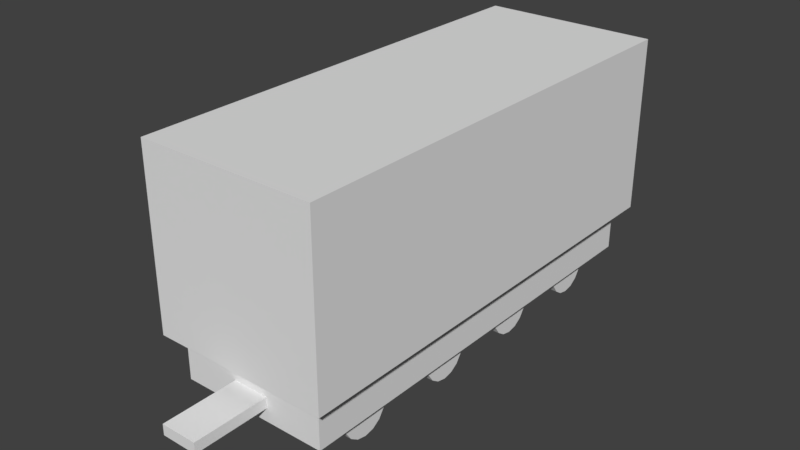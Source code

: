 # Source: boxcar.blend  (saved by Blender 2.78.0; exported with 4.5.12 LTS)
import bpy
from mathutils import Matrix  # noqa: F401  (used for matrix-valued properties, if any)

bpy.ops.wm.read_factory_settings(use_empty=True)
scene = bpy.context.scene
scene.name = 'Scene'

# ---- collections
col_collection_1 = bpy.data.collections.new('Collection 1'); scene.collection.children.link(col_collection_1)

# ---- materials (node trees are filled in below, after node groups)
mat_material = bpy.data.materials.new('Material')
mat_material.alpha_threshold = 0.0
mat_material.use_transparent_shadow = False
mat_material.roughness = 0.5
mat_material.line_color = (0.0, 0.0, 0.0, 1.0)

# ---- material node trees

# ---- world
world_world = bpy.data.worlds.new('World'); scene.world = world_world
world_world.color = (0.05088, 0.05088, 0.05088)
world_world.use_sun_shadow = False
world_world.sun_shadow_jitter_overblur = 0.0
world_world.cycles.sampling_method = 'MANUAL'

# ---- meshes
me_cube_002 = bpy.data.meshes.new('Cube.002')
me_cube_002.from_pydata([(1.0, 1.0, -1.0), (1.0, -1.0, -1.0), (-1.0, -1.0, -1.0), (-1.0, 1.0, -1.0), (1.0, 1.0, 1.0), (1.0, -1.0, 1.0), (-1.0, -1.0, 1.0), (-1.0, 1.0, 1.0)], [], [(0, 1, 2, 3), (4, 7, 6, 5), (0, 4, 5, 1), (1, 5, 6, 2), (2, 6, 7, 3), (4, 0, 3, 7)])
me_cube_002.materials.append(mat_material)
me_cube_002.use_remesh_preserve_volume = False
me_cube_002.use_remesh_preserve_attributes = False
me_cube_002.use_mirror_vertex_groups = False
me_cube_002.update()
me_cube_001 = bpy.data.meshes.new('Cube.001')
me_cube_001.from_pydata([(1.0, 1.0, -1.0), (1.0, -1.0, -1.0), (-1.0, -1.0, -1.0), (-1.0, 1.0, -1.0), (1.0, 1.0, 1.0), (1.0, -1.0, 1.0), (-1.0, -1.0, 1.0), (-1.0, 1.0, 1.0)], [], [(0, 1, 2, 3), (4, 7, 6, 5), (0, 4, 5, 1), (1, 5, 6, 2), (2, 6, 7, 3), (4, 0, 3, 7)])
me_cube_001.materials.append(mat_material)
me_cube_001.use_remesh_preserve_volume = False
me_cube_001.use_remesh_preserve_attributes = False
me_cube_001.use_mirror_vertex_groups = False
me_cube_001.update()
me_cube_012 = bpy.data.meshes.new('Cube.012')
me_cube_012.from_pydata([(-1.0, 0.8221, 0.3132), (-1.0, -0.8221, -1.331), (-1.0, -0.8221, 0.3132), (-1.0, 0.8221, -1.331), (-1.0, 7.119e-17, -1.671), (-1.0, -1.163, -0.5088), (-1.0, -2.136e-16, 0.6537), (-1.0, 1.163, -0.5088), (-1.0, 0.0, -0.5088), (-1.0, 0.4449, -1.583), (-1.0, -1.074, -0.9537), (-1.0, 0.4449, 0.5652), (-1.0, 1.074, -0.9537), (-1.0, -0.4449, -1.583), (-1.0, -1.074, -0.06394), (-1.0, -0.4449, 0.5652), (-1.0, 1.074, -0.06394), (-1.0, 0.5, -0.5088), (-1.0, -0.5, -0.5088), (-1.0, 0.0, -1.009), (-1.0, 0.0, -0.008835), (-1.0, -0.5, -0.008835), (-1.0, -0.5, -1.009), (-1.0, 0.5, -1.009), (-1.0, 0.5, -0.008835), (1.379, 0.8221, 0.3132), (1.379, -0.8221, -1.331), (1.379, -0.8221, 0.3132), (1.379, 0.8221, -1.331), (1.379, 7.119e-17, -1.671), (1.379, -1.163, -0.5088), (1.379, -2.136e-16, 0.6537), (1.379, 1.163, -0.5088), (1.379, 0.0, -0.5088), (1.379, 0.4449, -1.583), (1.379, -1.074, -0.9537), (1.379, 0.4449, 0.5652), (1.379, 1.074, -0.9537), (1.379, -0.4449, -1.583), (1.379, -1.074, -0.06394), (1.379, -0.4449, 0.5652), (1.379, 1.074, -0.06394), (1.379, 0.5, -0.5088), (1.379, -0.5, -0.5088), (1.379, 0.0, -1.009), (1.379, 0.0, -0.008835), (1.379, -0.5, -0.008835), (1.379, -0.5, -1.009), (1.379, 0.5, -1.009), (1.379, 0.5, -0.008835)], [], [(24, 16, 0, 11), (23, 12, 7, 17), (22, 19, 8, 18), (21, 20, 6, 15), (18, 8, 20, 21), (5, 18, 21, 14), (14, 21, 15, 2), (13, 4, 19, 22), (1, 13, 22, 10), (10, 22, 18, 5), (9, 3, 12, 23), (4, 9, 23, 19), (19, 23, 17, 8), (17, 7, 16, 24), (8, 17, 24, 20), (20, 24, 11, 6), (49, 36, 25, 41), (48, 42, 32, 37), (47, 43, 33, 44), (46, 40, 31, 45), (43, 46, 45, 33), (30, 39, 46, 43), (39, 27, 40, 46), (38, 47, 44, 29), (26, 35, 47, 38), (35, 30, 43, 47), (34, 48, 37, 28), (29, 44, 48, 34), (44, 33, 42, 48), (42, 49, 41, 32), (33, 45, 49, 42), (45, 31, 36, 49), (3, 9, 34, 28), (7, 12, 37, 32), (1, 10, 35, 26), (13, 1, 26, 38), (11, 0, 25, 36), (14, 2, 27, 39), (12, 3, 28, 37), (2, 15, 40, 27), (4, 13, 38, 29), (0, 16, 41, 25), (9, 4, 29, 34), (5, 14, 39, 30), (10, 5, 30, 35), (15, 6, 31, 40), (6, 11, 36, 31), (16, 7, 32, 41)])
me_cube_012.use_remesh_preserve_volume = False
me_cube_012.use_remesh_preserve_attributes = False
me_cube_012.use_mirror_vertex_groups = False
me_cube_012.update()
me_cube_011 = bpy.data.meshes.new('Cube.011')
me_cube_011.from_pydata([(-1.0, 0.8221, 0.3132), (-1.0, -0.8221, -1.331), (-1.0, -0.8221, 0.3132), (-1.0, 0.8221, -1.331), (-1.0, 7.119e-17, -1.671), (-1.0, -1.163, -0.5088), (-1.0, -2.136e-16, 0.6537), (-1.0, 1.163, -0.5088), (-1.0, 0.0, -0.5088), (-1.0, 0.4449, -1.583), (-1.0, -1.074, -0.9537), (-1.0, 0.4449, 0.5652), (-1.0, 1.074, -0.9537), (-1.0, -0.4449, -1.583), (-1.0, -1.074, -0.06394), (-1.0, -0.4449, 0.5652), (-1.0, 1.074, -0.06394), (-1.0, 0.5, -0.5088), (-1.0, -0.5, -0.5088), (-1.0, 0.0, -1.009), (-1.0, 0.0, -0.008835), (-1.0, -0.5, -0.008835), (-1.0, -0.5, -1.009), (-1.0, 0.5, -1.009), (-1.0, 0.5, -0.008835), (1.379, 0.8221, 0.3132), (1.379, -0.8221, -1.331), (1.379, -0.8221, 0.3132), (1.379, 0.8221, -1.331), (1.379, 7.119e-17, -1.671), (1.379, -1.163, -0.5088), (1.379, -2.136e-16, 0.6537), (1.379, 1.163, -0.5088), (1.379, 0.0, -0.5088), (1.379, 0.4449, -1.583), (1.379, -1.074, -0.9537), (1.379, 0.4449, 0.5652), (1.379, 1.074, -0.9537), (1.379, -0.4449, -1.583), (1.379, -1.074, -0.06394), (1.379, -0.4449, 0.5652), (1.379, 1.074, -0.06394), (1.379, 0.5, -0.5088), (1.379, -0.5, -0.5088), (1.379, 0.0, -1.009), (1.379, 0.0, -0.008835), (1.379, -0.5, -0.008835), (1.379, -0.5, -1.009), (1.379, 0.5, -1.009), (1.379, 0.5, -0.008835)], [], [(24, 16, 0, 11), (23, 12, 7, 17), (22, 19, 8, 18), (21, 20, 6, 15), (18, 8, 20, 21), (5, 18, 21, 14), (14, 21, 15, 2), (13, 4, 19, 22), (1, 13, 22, 10), (10, 22, 18, 5), (9, 3, 12, 23), (4, 9, 23, 19), (19, 23, 17, 8), (17, 7, 16, 24), (8, 17, 24, 20), (20, 24, 11, 6), (49, 36, 25, 41), (48, 42, 32, 37), (47, 43, 33, 44), (46, 40, 31, 45), (43, 46, 45, 33), (30, 39, 46, 43), (39, 27, 40, 46), (38, 47, 44, 29), (26, 35, 47, 38), (35, 30, 43, 47), (34, 48, 37, 28), (29, 44, 48, 34), (44, 33, 42, 48), (42, 49, 41, 32), (33, 45, 49, 42), (45, 31, 36, 49), (3, 9, 34, 28), (7, 12, 37, 32), (1, 10, 35, 26), (13, 1, 26, 38), (11, 0, 25, 36), (14, 2, 27, 39), (12, 3, 28, 37), (2, 15, 40, 27), (4, 13, 38, 29), (0, 16, 41, 25), (9, 4, 29, 34), (5, 14, 39, 30), (10, 5, 30, 35), (15, 6, 31, 40), (6, 11, 36, 31), (16, 7, 32, 41)])
me_cube_011.use_remesh_preserve_volume = False
me_cube_011.use_remesh_preserve_attributes = False
me_cube_011.use_mirror_vertex_groups = False
me_cube_011.update()
me_cube_010 = bpy.data.meshes.new('Cube.010')
me_cube_010.from_pydata([(-1.0, 0.8221, 0.3132), (-1.0, -0.8221, -1.331), (-1.0, -0.8221, 0.3132), (-1.0, 0.8221, -1.331), (-1.0, 7.119e-17, -1.671), (-1.0, -1.163, -0.5088), (-1.0, -2.136e-16, 0.6537), (-1.0, 1.163, -0.5088), (-1.0, 0.0, -0.5088), (-1.0, 0.4449, -1.583), (-1.0, -1.074, -0.9537), (-1.0, 0.4449, 0.5652), (-1.0, 1.074, -0.9537), (-1.0, -0.4449, -1.583), (-1.0, -1.074, -0.06394), (-1.0, -0.4449, 0.5652), (-1.0, 1.074, -0.06394), (-1.0, 0.5, -0.5088), (-1.0, -0.5, -0.5088), (-1.0, 0.0, -1.009), (-1.0, 0.0, -0.008835), (-1.0, -0.5, -0.008835), (-1.0, -0.5, -1.009), (-1.0, 0.5, -1.009), (-1.0, 0.5, -0.008835), (1.379, 0.8221, 0.3132), (1.379, -0.8221, -1.331), (1.379, -0.8221, 0.3132), (1.379, 0.8221, -1.331), (1.379, 7.119e-17, -1.671), (1.379, -1.163, -0.5088), (1.379, -2.136e-16, 0.6537), (1.379, 1.163, -0.5088), (1.379, 0.0, -0.5088), (1.379, 0.4449, -1.583), (1.379, -1.074, -0.9537), (1.379, 0.4449, 0.5652), (1.379, 1.074, -0.9537), (1.379, -0.4449, -1.583), (1.379, -1.074, -0.06394), (1.379, -0.4449, 0.5652), (1.379, 1.074, -0.06394), (1.379, 0.5, -0.5088), (1.379, -0.5, -0.5088), (1.379, 0.0, -1.009), (1.379, 0.0, -0.008835), (1.379, -0.5, -0.008835), (1.379, -0.5, -1.009), (1.379, 0.5, -1.009), (1.379, 0.5, -0.008835)], [], [(24, 16, 0, 11), (23, 12, 7, 17), (22, 19, 8, 18), (21, 20, 6, 15), (18, 8, 20, 21), (5, 18, 21, 14), (14, 21, 15, 2), (13, 4, 19, 22), (1, 13, 22, 10), (10, 22, 18, 5), (9, 3, 12, 23), (4, 9, 23, 19), (19, 23, 17, 8), (17, 7, 16, 24), (8, 17, 24, 20), (20, 24, 11, 6), (49, 36, 25, 41), (48, 42, 32, 37), (47, 43, 33, 44), (46, 40, 31, 45), (43, 46, 45, 33), (30, 39, 46, 43), (39, 27, 40, 46), (38, 47, 44, 29), (26, 35, 47, 38), (35, 30, 43, 47), (34, 48, 37, 28), (29, 44, 48, 34), (44, 33, 42, 48), (42, 49, 41, 32), (33, 45, 49, 42), (45, 31, 36, 49), (3, 9, 34, 28), (7, 12, 37, 32), (1, 10, 35, 26), (13, 1, 26, 38), (11, 0, 25, 36), (14, 2, 27, 39), (12, 3, 28, 37), (2, 15, 40, 27), (4, 13, 38, 29), (0, 16, 41, 25), (9, 4, 29, 34), (5, 14, 39, 30), (10, 5, 30, 35), (15, 6, 31, 40), (6, 11, 36, 31), (16, 7, 32, 41)])
me_cube_010.use_remesh_preserve_volume = False
me_cube_010.use_remesh_preserve_attributes = False
me_cube_010.use_mirror_vertex_groups = False
me_cube_010.update()
me_cube_003 = bpy.data.meshes.new('Cube.003')
me_cube_003.from_pydata([(-1.0, 0.8221, 0.3132), (-1.0, -0.8221, -1.331), (-1.0, -0.8221, 0.3132), (-1.0, 0.8221, -1.331), (-1.0, 7.119e-17, -1.671), (-1.0, -1.163, -0.5088), (-1.0, -2.136e-16, 0.6537), (-1.0, 1.163, -0.5088), (-1.0, 0.0, -0.5088), (-1.0, 0.4449, -1.583), (-1.0, -1.074, -0.9537), (-1.0, 0.4449, 0.5652), (-1.0, 1.074, -0.9537), (-1.0, -0.4449, -1.583), (-1.0, -1.074, -0.06394), (-1.0, -0.4449, 0.5652), (-1.0, 1.074, -0.06394), (-1.0, 0.5, -0.5088), (-1.0, -0.5, -0.5088), (-1.0, 0.0, -1.009), (-1.0, 0.0, -0.008835), (-1.0, -0.5, -0.008835), (-1.0, -0.5, -1.009), (-1.0, 0.5, -1.009), (-1.0, 0.5, -0.008835), (1.379, 0.8221, 0.3132), (1.379, -0.8221, -1.331), (1.379, -0.8221, 0.3132), (1.379, 0.8221, -1.331), (1.379, 7.119e-17, -1.671), (1.379, -1.163, -0.5088), (1.379, -2.136e-16, 0.6537), (1.379, 1.163, -0.5088), (1.379, 0.0, -0.5088), (1.379, 0.4449, -1.583), (1.379, -1.074, -0.9537), (1.379, 0.4449, 0.5652), (1.379, 1.074, -0.9537), (1.379, -0.4449, -1.583), (1.379, -1.074, -0.06394), (1.379, -0.4449, 0.5652), (1.379, 1.074, -0.06394), (1.379, 0.5, -0.5088), (1.379, -0.5, -0.5088), (1.379, 0.0, -1.009), (1.379, 0.0, -0.008835), (1.379, -0.5, -0.008835), (1.379, -0.5, -1.009), (1.379, 0.5, -1.009), (1.379, 0.5, -0.008835)], [], [(24, 16, 0, 11), (23, 12, 7, 17), (22, 19, 8, 18), (21, 20, 6, 15), (18, 8, 20, 21), (5, 18, 21, 14), (14, 21, 15, 2), (13, 4, 19, 22), (1, 13, 22, 10), (10, 22, 18, 5), (9, 3, 12, 23), (4, 9, 23, 19), (19, 23, 17, 8), (17, 7, 16, 24), (8, 17, 24, 20), (20, 24, 11, 6), (49, 36, 25, 41), (48, 42, 32, 37), (47, 43, 33, 44), (46, 40, 31, 45), (43, 46, 45, 33), (30, 39, 46, 43), (39, 27, 40, 46), (38, 47, 44, 29), (26, 35, 47, 38), (35, 30, 43, 47), (34, 48, 37, 28), (29, 44, 48, 34), (44, 33, 42, 48), (42, 49, 41, 32), (33, 45, 49, 42), (45, 31, 36, 49), (3, 9, 34, 28), (7, 12, 37, 32), (1, 10, 35, 26), (13, 1, 26, 38), (11, 0, 25, 36), (14, 2, 27, 39), (12, 3, 28, 37), (2, 15, 40, 27), (4, 13, 38, 29), (0, 16, 41, 25), (9, 4, 29, 34), (5, 14, 39, 30), (10, 5, 30, 35), (15, 6, 31, 40), (6, 11, 36, 31), (16, 7, 32, 41)])
me_cube_003.use_remesh_preserve_volume = False
me_cube_003.use_remesh_preserve_attributes = False
me_cube_003.use_mirror_vertex_groups = False
me_cube_003.update()
me_cube = bpy.data.meshes.new('Cube')
me_cube.from_pydata([(1.0, 1.0, -1.0), (1.0, -1.0, -1.0), (-1.0, -1.0, -1.0), (-1.0, 1.0, -1.0), (1.0, 1.0, 1.0), (1.0, -1.0, 1.0), (-1.0, -1.0, 1.0), (-1.0, 1.0, 1.0)], [], [(0, 1, 2, 3), (4, 7, 6, 5), (0, 4, 5, 1), (1, 5, 6, 2), (2, 6, 7, 3), (4, 0, 3, 7)])
me_cube.materials.append(mat_material)
me_cube.use_remesh_preserve_volume = False
me_cube.use_remesh_preserve_attributes = False
me_cube.use_mirror_vertex_groups = False
me_cube.update()

# ---- objects
ob_connector = bpy.data.objects.new('connector', me_cube_002)
ob_flatbed = bpy.data.objects.new('flatbed', me_cube_001)
ob_wheel4 = bpy.data.objects.new('wheel4', me_cube_012)
ob_wheel3 = bpy.data.objects.new('wheel3', me_cube_011)
ob_wheel2 = bpy.data.objects.new('wheel2', me_cube_010)
ob_wheel1 = bpy.data.objects.new('wheel1', me_cube_003)
ob_box = bpy.data.objects.new('box', me_cube)

# ---- transforms, parenting, visibility, modifiers, constraints
ob_connector.location = (0.0, -2.871, 0.4961)
ob_connector.scale = (0.2024, 0.4243, 0.06032)
ob_connector.lock_rotations_4d = False
ob_connector.empty_display_type = 'ARROWS'
ob_connector.lineart.crease_threshold = 0.0
ob_flatbed.location = (0.0, 0.0, 0.5348)
ob_flatbed.scale = (0.8482, 2.453, 0.2527)
ob_flatbed.lock_rotations_4d = False
ob_flatbed.empty_display_type = 'ARROWS'
ob_flatbed.lineart.crease_threshold = 0.0
ob_wheel4.location = (0.6547, 1.696, 0.3834)
ob_wheel4.scale = (0.07302, 0.2391, 0.2391)
ob_wheel4.lineart.crease_threshold = 0.0
_m = ob_wheel4.modifiers.new('Mirror', 'MIRROR')
_m.use_clip = True
_m.mirror_object = ob_flatbed
ob_wheel3.location = (0.6547, 0.5751, 0.3834)
ob_wheel3.scale = (0.07302, 0.2391, 0.2391)
ob_wheel3.lineart.crease_threshold = 0.0
_m = ob_wheel3.modifiers.new('Mirror', 'MIRROR')
_m.use_clip = True
_m.mirror_object = ob_flatbed
ob_wheel2.location = (0.6547, -0.5529, 0.3834)
ob_wheel2.scale = (0.07302, 0.2391, 0.2391)
ob_wheel2.lineart.crease_threshold = 0.0
_m = ob_wheel2.modifiers.new('Mirror', 'MIRROR')
_m.use_clip = True
_m.mirror_object = ob_flatbed
ob_wheel1.location = (0.6547, -1.754, 0.3834)
ob_wheel1.scale = (0.07302, 0.2391, 0.2391)
ob_wheel1.lineart.crease_threshold = 0.0
_m = ob_wheel1.modifiers.new('Mirror', 'MIRROR')
_m.use_clip = True
_m.mirror_object = ob_flatbed
ob_box.location = (0.0, 0.0, 1.79)
ob_box.scale = (1.0, 2.602, 1.0)
ob_box.lock_rotations_4d = False
ob_box.empty_display_type = 'ARROWS'
ob_box.lineart.crease_threshold = 0.0

# ---- collection membership
col_collection_1.objects.link(ob_connector)
col_collection_1.objects.link(ob_flatbed)
col_collection_1.objects.link(ob_wheel4)
col_collection_1.objects.link(ob_wheel3)
col_collection_1.objects.link(ob_wheel2)
col_collection_1.objects.link(ob_wheel1)
col_collection_1.objects.link(ob_box)

# ---- scene / render settings (as saved in the file)
scene.frame_start = 1; scene.frame_end = 250; scene.frame_set(1)
scene.render.engine = 'BLENDER_EEVEE_NEXT'
scene.render.resolution_percentage = 50
scene.render.dither_intensity = 0.0
scene.cycles.use_denoising = False
scene.cycles.samples = 128
scene.cycles.sampling_pattern = 'TABULATED_SOBOL'
scene.cycles.light_sampling_threshold = 0.0
scene.cycles.use_adaptive_sampling = False
scene.cycles.use_light_tree = False
scene.cycles.blur_glossy = 0.0
scene.cycles.sample_clamp_indirect = 0.0
scene.view_settings.view_transform = 'Standard'
bpy.context.view_layer.update()

# ---- added for rendering (the .blend has no active camera and no usable light): camera, sun
cam_auto = bpy.data.cameras.new('AutoCamera')
cam_auto.lens = 50.0
cam_auto.sensor_width = 36.0
cam_auto.clip_end = 1000.0
ob_auto_camera = bpy.data.objects.new('AutoCamera', cam_auto)
scene.collection.objects.link(ob_auto_camera)
ob_auto_camera.location = (6.31892, -7.92949, 6.44194)
ob_auto_camera.rotation_euler = (1.09748, -7.21219e-08, 0.694738)
scene.camera = ob_auto_camera
light_auto_sun = bpy.data.lights.new('AutoSun', 'SUN')
light_auto_sun.energy = 3.0
light_auto_sun.angle = 0.0523599
ob_auto_sun = bpy.data.objects.new('AutoSun', light_auto_sun)
scene.collection.objects.link(ob_auto_sun)
ob_auto_sun.rotation_euler = (0.872665, 0.174533, 0.523599)
bpy.context.view_layer.update()
